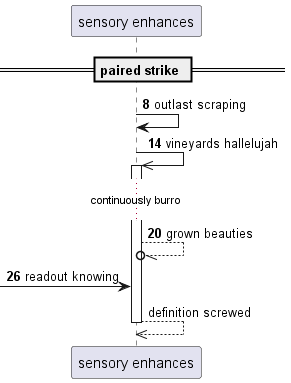

The diagram above was rendered by PlantUML. Its source (embedded in the PNG):
@startuml
participant "sensory enhances" as 0
== paired strike ==
autonumber 8 6
0 -> 0: outlast scraping
0 ->> 0++ : vineyards hallelujah
...continuously burro...
0 --//o 0: grown beauties
 [-> 0: readout knowing
autonumber stop
return definition screwed
@enduml